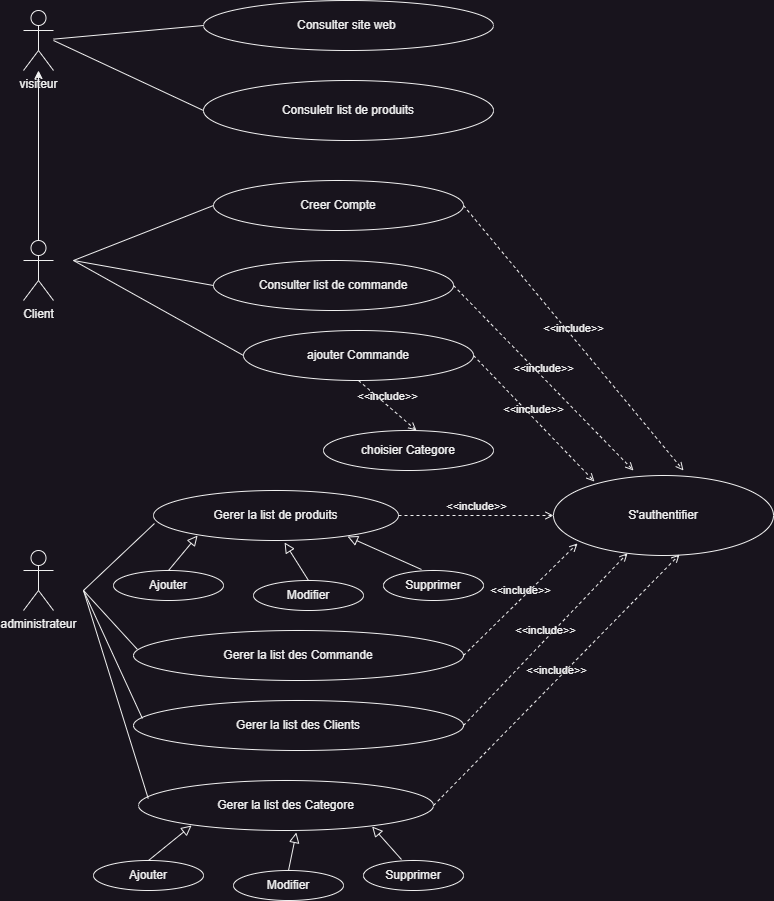

The diagram above was exported from draw.io. Its source (the exported page's mxGraphModel, read from the mxfile embedded in the PNG):
<mxGraphModel dx="880" dy="572" grid="1" gridSize="10" guides="1" tooltips="1" connect="1" arrows="1" fold="1" page="1" pageScale="1" pageWidth="827" pageHeight="1169" math="0" shadow="0">
  <root>
    <mxCell id="0" />
    <mxCell id="1" parent="0" />
    <mxCell id="ebldUhwgMq9iyl15YNBT-7" value="Consulter site web&amp;nbsp;" style="ellipse;whiteSpace=wrap;html=1;" parent="1" vertex="1">
      <mxGeometry x="240" y="50" width="290" height="50" as="geometry" />
    </mxCell>
    <mxCell id="ebldUhwgMq9iyl15YNBT-8" value="Consuletr list de produits" style="ellipse;whiteSpace=wrap;html=1;" parent="1" vertex="1">
      <mxGeometry x="240" y="130" width="290" height="60" as="geometry" />
    </mxCell>
    <mxCell id="ebldUhwgMq9iyl15YNBT-17" value="" style="edgeStyle=orthogonalEdgeStyle;rounded=0;orthogonalLoop=1;jettySize=auto;html=1;" parent="1" source="ebldUhwgMq9iyl15YNBT-12" target="ebldUhwgMq9iyl15YNBT-16" edge="1">
      <mxGeometry relative="1" as="geometry" />
    </mxCell>
    <mxCell id="ebldUhwgMq9iyl15YNBT-12" value="Client" style="shape=umlActor;verticalLabelPosition=bottom;verticalAlign=top;html=1;outlineConnect=0;" parent="1" vertex="1">
      <mxGeometry x="60" y="290" width="30" height="60" as="geometry" />
    </mxCell>
    <mxCell id="ebldUhwgMq9iyl15YNBT-16" value="visiteur" style="shape=umlActor;verticalLabelPosition=bottom;verticalAlign=top;html=1;outlineConnect=0;" parent="1" vertex="1">
      <mxGeometry x="60" y="60" width="30" height="60" as="geometry" />
    </mxCell>
    <mxCell id="ebldUhwgMq9iyl15YNBT-18" value="Creer Compte" style="ellipse;whiteSpace=wrap;html=1;" parent="1" vertex="1">
      <mxGeometry x="250" y="230" width="250" height="50" as="geometry" />
    </mxCell>
    <mxCell id="ebldUhwgMq9iyl15YNBT-20" value="Consulter list de commande" style="ellipse;whiteSpace=wrap;html=1;" parent="1" vertex="1">
      <mxGeometry x="250" y="310" width="240" height="50" as="geometry" />
    </mxCell>
    <mxCell id="ebldUhwgMq9iyl15YNBT-22" value="ajouter Commande" style="ellipse;whiteSpace=wrap;html=1;" parent="1" vertex="1">
      <mxGeometry x="280" y="380" width="230" height="50" as="geometry" />
    </mxCell>
    <mxCell id="ebldUhwgMq9iyl15YNBT-23" value="choisier Categore" style="ellipse;whiteSpace=wrap;html=1;" parent="1" vertex="1">
      <mxGeometry x="360" y="480" width="170" height="40" as="geometry" />
    </mxCell>
    <mxCell id="ebldUhwgMq9iyl15YNBT-24" value="&amp;lt;&amp;lt;include&amp;gt;&amp;gt;" style="endArrow=open;html=1;rounded=0;align=center;verticalAlign=bottom;dashed=1;endFill=0;labelBackgroundColor=none;entryX=0.547;entryY=0;entryDx=0;entryDy=0;entryPerimeter=0;exitX=0.5;exitY=1;exitDx=0;exitDy=0;" parent="1" source="ebldUhwgMq9iyl15YNBT-22" target="ebldUhwgMq9iyl15YNBT-23" edge="1">
      <mxGeometry relative="1" as="geometry">
        <mxPoint x="520" y="420" as="sourcePoint" />
        <mxPoint x="570" y="480" as="targetPoint" />
      </mxGeometry>
    </mxCell>
    <mxCell id="ebldUhwgMq9iyl15YNBT-26" value="" style="endArrow=none;html=1;rounded=0;entryX=0;entryY=0.5;entryDx=0;entryDy=0;" parent="1" source="ebldUhwgMq9iyl15YNBT-16" target="ebldUhwgMq9iyl15YNBT-7" edge="1">
      <mxGeometry width="50" height="50" relative="1" as="geometry">
        <mxPoint x="400" y="300" as="sourcePoint" />
        <mxPoint x="450" y="250" as="targetPoint" />
      </mxGeometry>
    </mxCell>
    <mxCell id="ebldUhwgMq9iyl15YNBT-27" value="" style="endArrow=none;html=1;rounded=0;" parent="1" edge="1">
      <mxGeometry width="50" height="50" relative="1" as="geometry">
        <mxPoint x="90" y="90" as="sourcePoint" />
        <mxPoint x="240" y="160" as="targetPoint" />
      </mxGeometry>
    </mxCell>
    <mxCell id="ebldUhwgMq9iyl15YNBT-28" value="" style="endArrow=none;html=1;rounded=0;entryX=0;entryY=0.5;entryDx=0;entryDy=0;" parent="1" target="ebldUhwgMq9iyl15YNBT-18" edge="1">
      <mxGeometry width="50" height="50" relative="1" as="geometry">
        <mxPoint x="110" y="310" as="sourcePoint" />
        <mxPoint x="450" y="350" as="targetPoint" />
      </mxGeometry>
    </mxCell>
    <mxCell id="ebldUhwgMq9iyl15YNBT-29" value="" style="endArrow=none;html=1;rounded=0;entryX=0;entryY=0.5;entryDx=0;entryDy=0;" parent="1" target="ebldUhwgMq9iyl15YNBT-20" edge="1">
      <mxGeometry width="50" height="50" relative="1" as="geometry">
        <mxPoint x="110" y="310" as="sourcePoint" />
        <mxPoint x="450" y="350" as="targetPoint" />
      </mxGeometry>
    </mxCell>
    <mxCell id="ebldUhwgMq9iyl15YNBT-30" value="" style="endArrow=none;html=1;rounded=0;entryX=0;entryY=0.5;entryDx=0;entryDy=0;" parent="1" target="ebldUhwgMq9iyl15YNBT-22" edge="1">
      <mxGeometry width="50" height="50" relative="1" as="geometry">
        <mxPoint x="110" y="310" as="sourcePoint" />
        <mxPoint x="450" y="350" as="targetPoint" />
      </mxGeometry>
    </mxCell>
    <mxCell id="ebldUhwgMq9iyl15YNBT-31" value="administrateur" style="shape=umlActor;verticalLabelPosition=bottom;verticalAlign=top;html=1;outlineConnect=0;" parent="1" vertex="1">
      <mxGeometry x="60" y="600" width="30" height="60" as="geometry" />
    </mxCell>
    <mxCell id="ebldUhwgMq9iyl15YNBT-32" value="Gerer la list de produits" style="ellipse;whiteSpace=wrap;html=1;" parent="1" vertex="1">
      <mxGeometry x="190" y="540" width="245" height="50" as="geometry" />
    </mxCell>
    <mxCell id="ebldUhwgMq9iyl15YNBT-33" value="Supprimer" style="ellipse;whiteSpace=wrap;html=1;" parent="1" vertex="1">
      <mxGeometry x="420" y="620" width="100" height="30" as="geometry" />
    </mxCell>
    <mxCell id="ebldUhwgMq9iyl15YNBT-34" value="Modifier" style="ellipse;whiteSpace=wrap;html=1;" parent="1" vertex="1">
      <mxGeometry x="290" y="630" width="110" height="30" as="geometry" />
    </mxCell>
    <mxCell id="ebldUhwgMq9iyl15YNBT-35" value="Ajouter" style="ellipse;whiteSpace=wrap;html=1;" parent="1" vertex="1">
      <mxGeometry x="150" y="620" width="110" height="30" as="geometry" />
    </mxCell>
    <mxCell id="ebldUhwgMq9iyl15YNBT-37" value="" style="endArrow=block;html=1;rounded=0;align=center;verticalAlign=bottom;endFill=0;labelBackgroundColor=none;endSize=8;exitX=0.5;exitY=0;exitDx=0;exitDy=0;entryX=0.18;entryY=0.9;entryDx=0;entryDy=0;entryPerimeter=0;" parent="1" source="ebldUhwgMq9iyl15YNBT-35" target="ebldUhwgMq9iyl15YNBT-32" edge="1">
      <mxGeometry relative="1" as="geometry">
        <mxPoint x="340" y="770" as="sourcePoint" />
        <mxPoint x="500" y="770" as="targetPoint" />
      </mxGeometry>
    </mxCell>
    <mxCell id="ebldUhwgMq9iyl15YNBT-39" value="" style="endArrow=block;html=1;rounded=0;align=center;verticalAlign=bottom;endFill=0;labelBackgroundColor=none;endSize=8;exitX=0.5;exitY=0;exitDx=0;exitDy=0;entryX=0.535;entryY=1.04;entryDx=0;entryDy=0;entryPerimeter=0;" parent="1" source="ebldUhwgMq9iyl15YNBT-34" target="ebldUhwgMq9iyl15YNBT-32" edge="1">
      <mxGeometry relative="1" as="geometry">
        <mxPoint x="225" y="640" as="sourcePoint" />
        <mxPoint x="244" y="595" as="targetPoint" />
      </mxGeometry>
    </mxCell>
    <mxCell id="ebldUhwgMq9iyl15YNBT-40" value="" style="endArrow=block;html=1;rounded=0;align=center;verticalAlign=bottom;endFill=0;labelBackgroundColor=none;endSize=8;exitX=0.38;exitY=-0.033;exitDx=0;exitDy=0;entryX=0.792;entryY=0.92;entryDx=0;entryDy=0;entryPerimeter=0;exitPerimeter=0;" parent="1" source="ebldUhwgMq9iyl15YNBT-33" target="ebldUhwgMq9iyl15YNBT-32" edge="1">
      <mxGeometry relative="1" as="geometry">
        <mxPoint x="235" y="650" as="sourcePoint" />
        <mxPoint x="254" y="605" as="targetPoint" />
      </mxGeometry>
    </mxCell>
    <mxCell id="ebldUhwgMq9iyl15YNBT-41" value="Gerer la list des Commande" style="ellipse;whiteSpace=wrap;html=1;" parent="1" vertex="1">
      <mxGeometry x="170" y="680" width="330" height="50" as="geometry" />
    </mxCell>
    <mxCell id="ebldUhwgMq9iyl15YNBT-42" value="Gerer la list des Clients" style="ellipse;whiteSpace=wrap;html=1;" parent="1" vertex="1">
      <mxGeometry x="170" y="750" width="330" height="50" as="geometry" />
    </mxCell>
    <mxCell id="ebldUhwgMq9iyl15YNBT-43" value="Gerer la list des Categore" style="ellipse;whiteSpace=wrap;html=1;" parent="1" vertex="1">
      <mxGeometry x="175" y="830" width="295" height="50" as="geometry" />
    </mxCell>
    <mxCell id="ebldUhwgMq9iyl15YNBT-44" value="Supprimer" style="ellipse;whiteSpace=wrap;html=1;" parent="1" vertex="1">
      <mxGeometry x="400" y="910" width="100" height="30" as="geometry" />
    </mxCell>
    <mxCell id="ebldUhwgMq9iyl15YNBT-45" value="Modifier" style="ellipse;whiteSpace=wrap;html=1;" parent="1" vertex="1">
      <mxGeometry x="270" y="920" width="110" height="30" as="geometry" />
    </mxCell>
    <mxCell id="ebldUhwgMq9iyl15YNBT-46" value="Ajouter" style="ellipse;whiteSpace=wrap;html=1;" parent="1" vertex="1">
      <mxGeometry x="130" y="910" width="110" height="30" as="geometry" />
    </mxCell>
    <mxCell id="ebldUhwgMq9iyl15YNBT-47" value="" style="endArrow=block;html=1;rounded=0;align=center;verticalAlign=bottom;endFill=0;labelBackgroundColor=none;endSize=8;exitX=0.5;exitY=0;exitDx=0;exitDy=0;entryX=0.18;entryY=0.9;entryDx=0;entryDy=0;entryPerimeter=0;" parent="1" source="ebldUhwgMq9iyl15YNBT-46" target="ebldUhwgMq9iyl15YNBT-43" edge="1">
      <mxGeometry relative="1" as="geometry">
        <mxPoint x="320" y="1060" as="sourcePoint" />
        <mxPoint x="480" y="1060" as="targetPoint" />
      </mxGeometry>
    </mxCell>
    <mxCell id="ebldUhwgMq9iyl15YNBT-48" value="" style="endArrow=block;html=1;rounded=0;align=center;verticalAlign=bottom;endFill=0;labelBackgroundColor=none;endSize=8;exitX=0.5;exitY=0;exitDx=0;exitDy=0;entryX=0.535;entryY=1.04;entryDx=0;entryDy=0;entryPerimeter=0;" parent="1" source="ebldUhwgMq9iyl15YNBT-45" target="ebldUhwgMq9iyl15YNBT-43" edge="1">
      <mxGeometry relative="1" as="geometry">
        <mxPoint x="205" y="930" as="sourcePoint" />
        <mxPoint x="224" y="885" as="targetPoint" />
      </mxGeometry>
    </mxCell>
    <mxCell id="ebldUhwgMq9iyl15YNBT-49" value="" style="endArrow=block;html=1;rounded=0;align=center;verticalAlign=bottom;endFill=0;labelBackgroundColor=none;endSize=8;exitX=0.38;exitY=-0.033;exitDx=0;exitDy=0;entryX=0.792;entryY=0.92;entryDx=0;entryDy=0;entryPerimeter=0;exitPerimeter=0;" parent="1" source="ebldUhwgMq9iyl15YNBT-44" target="ebldUhwgMq9iyl15YNBT-43" edge="1">
      <mxGeometry relative="1" as="geometry">
        <mxPoint x="215" y="940" as="sourcePoint" />
        <mxPoint x="234" y="895" as="targetPoint" />
      </mxGeometry>
    </mxCell>
    <mxCell id="ebldUhwgMq9iyl15YNBT-50" value="" style="endArrow=none;html=1;rounded=0;entryX=0.012;entryY=0.38;entryDx=0;entryDy=0;entryPerimeter=0;" parent="1" target="ebldUhwgMq9iyl15YNBT-41" edge="1">
      <mxGeometry width="50" height="50" relative="1" as="geometry">
        <mxPoint x="120" y="640" as="sourcePoint" />
        <mxPoint x="270" y="1065" as="targetPoint" />
      </mxGeometry>
    </mxCell>
    <mxCell id="ebldUhwgMq9iyl15YNBT-51" value="" style="endArrow=none;html=1;rounded=0;entryX=0.027;entryY=0.36;entryDx=0;entryDy=0;entryPerimeter=0;" parent="1" target="ebldUhwgMq9iyl15YNBT-42" edge="1">
      <mxGeometry width="50" height="50" relative="1" as="geometry">
        <mxPoint x="120" y="640" as="sourcePoint" />
        <mxPoint x="280" y="1075" as="targetPoint" />
      </mxGeometry>
    </mxCell>
    <mxCell id="ebldUhwgMq9iyl15YNBT-52" value="" style="endArrow=none;html=1;rounded=0;entryX=0.004;entryY=0.66;entryDx=0;entryDy=0;entryPerimeter=0;" parent="1" target="ebldUhwgMq9iyl15YNBT-32" edge="1">
      <mxGeometry width="50" height="50" relative="1" as="geometry">
        <mxPoint x="120" y="640" as="sourcePoint" />
        <mxPoint x="210" y="535" as="targetPoint" />
      </mxGeometry>
    </mxCell>
    <mxCell id="ebldUhwgMq9iyl15YNBT-53" value="" style="endArrow=none;html=1;rounded=0;entryX=0.033;entryY=0.36;entryDx=0;entryDy=0;entryPerimeter=0;" parent="1" target="ebldUhwgMq9iyl15YNBT-43" edge="1">
      <mxGeometry width="50" height="50" relative="1" as="geometry">
        <mxPoint x="120" y="640" as="sourcePoint" />
        <mxPoint x="300" y="1095" as="targetPoint" />
      </mxGeometry>
    </mxCell>
    <mxCell id="ebldUhwgMq9iyl15YNBT-54" value="S'authentifier" style="ellipse;whiteSpace=wrap;html=1;" parent="1" vertex="1">
      <mxGeometry x="590" y="525" width="220" height="80" as="geometry" />
    </mxCell>
    <mxCell id="ebldUhwgMq9iyl15YNBT-55" value="&amp;lt;&amp;lt;include&amp;gt;&amp;gt;" style="endArrow=open;html=1;rounded=0;align=center;verticalAlign=bottom;dashed=1;endFill=0;labelBackgroundColor=none;exitX=1;exitY=0.5;exitDx=0;exitDy=0;" parent="1" source="ebldUhwgMq9iyl15YNBT-18" edge="1">
      <mxGeometry relative="1" as="geometry">
        <mxPoint x="660" y="170" as="sourcePoint" />
        <mxPoint x="720" y="520" as="targetPoint" />
      </mxGeometry>
    </mxCell>
    <mxCell id="ebldUhwgMq9iyl15YNBT-58" value="&amp;lt;&amp;lt;include&amp;gt;&amp;gt;" style="endArrow=open;html=1;rounded=0;align=center;verticalAlign=bottom;dashed=1;endFill=0;labelBackgroundColor=none;exitX=1;exitY=0.5;exitDx=0;exitDy=0;" parent="1" source="ebldUhwgMq9iyl15YNBT-20" edge="1">
      <mxGeometry relative="1" as="geometry">
        <mxPoint x="690" y="200" as="sourcePoint" />
        <mxPoint x="670" y="520" as="targetPoint" />
      </mxGeometry>
    </mxCell>
    <mxCell id="ebldUhwgMq9iyl15YNBT-59" value="&amp;lt;&amp;lt;include&amp;gt;&amp;gt;" style="endArrow=open;html=1;rounded=0;align=center;verticalAlign=bottom;dashed=1;endFill=0;labelBackgroundColor=none;entryX=0.186;entryY=0.075;entryDx=0;entryDy=0;entryPerimeter=0;exitX=1;exitY=0.5;exitDx=0;exitDy=0;" parent="1" source="ebldUhwgMq9iyl15YNBT-22" target="ebldUhwgMq9iyl15YNBT-54" edge="1">
      <mxGeometry relative="1" as="geometry">
        <mxPoint x="700" y="210" as="sourcePoint" />
        <mxPoint x="758" y="260" as="targetPoint" />
      </mxGeometry>
    </mxCell>
    <mxCell id="ebldUhwgMq9iyl15YNBT-60" value="&amp;lt;&amp;lt;include&amp;gt;&amp;gt;" style="endArrow=open;html=1;rounded=0;align=center;verticalAlign=bottom;dashed=1;endFill=0;labelBackgroundColor=none;entryX=0;entryY=0.5;entryDx=0;entryDy=0;exitX=1;exitY=0.5;exitDx=0;exitDy=0;" parent="1" source="ebldUhwgMq9iyl15YNBT-32" target="ebldUhwgMq9iyl15YNBT-54" edge="1">
      <mxGeometry relative="1" as="geometry">
        <mxPoint x="710" y="220" as="sourcePoint" />
        <mxPoint x="768" y="270" as="targetPoint" />
      </mxGeometry>
    </mxCell>
    <mxCell id="ebldUhwgMq9iyl15YNBT-61" value="&amp;lt;&amp;lt;include&amp;gt;&amp;gt;" style="endArrow=open;html=1;rounded=0;align=center;verticalAlign=bottom;dashed=1;endFill=0;labelBackgroundColor=none;exitX=1;exitY=0.5;exitDx=0;exitDy=0;entryX=0.109;entryY=0.85;entryDx=0;entryDy=0;entryPerimeter=0;" parent="1" source="ebldUhwgMq9iyl15YNBT-41" target="ebldUhwgMq9iyl15YNBT-54" edge="1">
      <mxGeometry relative="1" as="geometry">
        <mxPoint x="720" y="230" as="sourcePoint" />
        <mxPoint x="610" y="600" as="targetPoint" />
      </mxGeometry>
    </mxCell>
    <mxCell id="ebldUhwgMq9iyl15YNBT-62" value="&amp;lt;&amp;lt;include&amp;gt;&amp;gt;" style="endArrow=open;html=1;rounded=0;align=center;verticalAlign=bottom;dashed=1;endFill=0;labelBackgroundColor=none;exitX=1;exitY=0.5;exitDx=0;exitDy=0;" parent="1" source="ebldUhwgMq9iyl15YNBT-42" target="ebldUhwgMq9iyl15YNBT-54" edge="1">
      <mxGeometry relative="1" as="geometry">
        <mxPoint x="510" y="780" as="sourcePoint" />
        <mxPoint x="788" y="290" as="targetPoint" />
      </mxGeometry>
    </mxCell>
    <mxCell id="ebldUhwgMq9iyl15YNBT-63" value="&amp;lt;&amp;lt;include&amp;gt;&amp;gt;" style="endArrow=open;html=1;rounded=0;align=center;verticalAlign=bottom;dashed=1;endFill=0;labelBackgroundColor=none;entryX=0.573;entryY=0.988;entryDx=0;entryDy=0;entryPerimeter=0;exitX=1;exitY=0.5;exitDx=0;exitDy=0;" parent="1" source="ebldUhwgMq9iyl15YNBT-43" target="ebldUhwgMq9iyl15YNBT-54" edge="1">
      <mxGeometry relative="1" as="geometry">
        <mxPoint x="740" y="250" as="sourcePoint" />
        <mxPoint x="798" y="300" as="targetPoint" />
      </mxGeometry>
    </mxCell>
  </root>
</mxGraphModel>